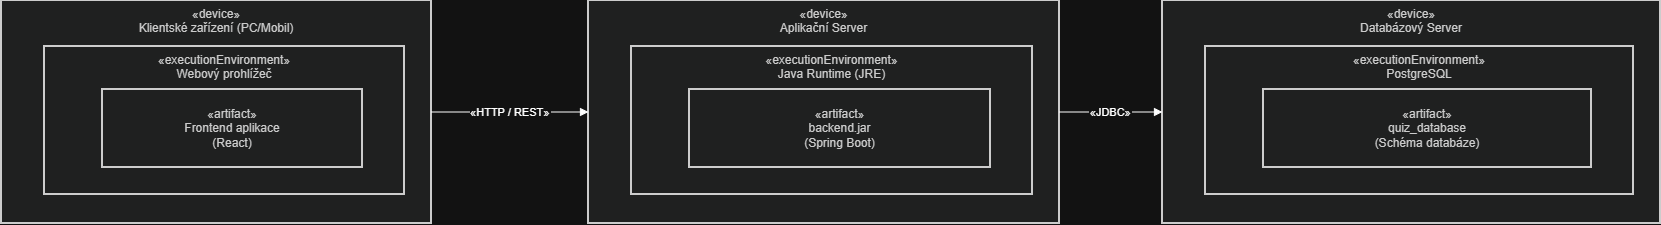

The diagram above was exported from draw.io. Its source (the exported page's mxGraphModel, read from the mxfile embedded in the PNG):
<mxGraphModel dx="1768" dy="979" grid="1" gridSize="10" guides="1" tooltips="1" connect="1" arrows="1" fold="1" page="1" pageScale="1" pageWidth="827" pageHeight="1169" math="0" shadow="0">
  <root>
    <mxCell id="0" />
    <mxCell id="1" parent="0" />
    <mxCell id="k5ElpnDtR24m7z8CYY1l-134" parent="1" style="whiteSpace=wrap;strokeWidth=2;verticalAlign=top;fillColor=light-dark(#eeeeee,#1f2020);strokeColor=light-dark(#999999,#cccccc);fontColor=light-dark(#333333,#cccccc);" value="«device»&#10;Databázový Server" vertex="1">
      <mxGeometry height="223" width="498" x="1181" y="20" as="geometry" />
    </mxCell>
    <mxCell id="k5ElpnDtR24m7z8CYY1l-135" parent="k5ElpnDtR24m7z8CYY1l-134" style="whiteSpace=wrap;strokeWidth=2;verticalAlign=top;fillColor=light-dark(#eeeeee,#1f2020);strokeColor=light-dark(#999999,#cccccc);fontColor=light-dark(#333333,#cccccc);" value="«executionEnvironment»&#10;PostgreSQL" vertex="1">
      <mxGeometry height="148" width="428" x="43" y="46" as="geometry" />
    </mxCell>
    <mxCell id="k5ElpnDtR24m7z8CYY1l-136" parent="k5ElpnDtR24m7z8CYY1l-135" style="whiteSpace=wrap;strokeWidth=2;fillColor=light-dark(#eeeeee,#1f2020);strokeColor=light-dark(#999999,#cccccc);fontColor=light-dark(#333333,#cccccc);" value="«artifact»&#10;quiz_database&#10;(Schéma databáze)" vertex="1">
      <mxGeometry height="78" width="328" x="58" y="43" as="geometry" />
    </mxCell>
    <mxCell id="k5ElpnDtR24m7z8CYY1l-137" parent="1" style="whiteSpace=wrap;strokeWidth=2;verticalAlign=top;fillColor=light-dark(#eeeeee,#1f2020);strokeColor=light-dark(#999999,#cccccc);fontColor=light-dark(#333333,#cccccc);" value="«device»&#10;Aplikační Server" vertex="1">
      <mxGeometry height="223" width="471" x="607" y="20" as="geometry" />
    </mxCell>
    <mxCell id="k5ElpnDtR24m7z8CYY1l-138" parent="k5ElpnDtR24m7z8CYY1l-137" style="whiteSpace=wrap;strokeWidth=2;verticalAlign=top;fillColor=light-dark(#eeeeee,#1f2020);strokeColor=light-dark(#999999,#cccccc);fontColor=light-dark(#333333,#cccccc);" value="«executionEnvironment»&#10;Java Runtime (JRE)" vertex="1">
      <mxGeometry height="148" width="401" x="43" y="46" as="geometry" />
    </mxCell>
    <mxCell id="k5ElpnDtR24m7z8CYY1l-139" parent="k5ElpnDtR24m7z8CYY1l-138" style="whiteSpace=wrap;strokeWidth=2;fillColor=light-dark(#eeeeee,#1f2020);strokeColor=light-dark(#999999,#cccccc);fontColor=light-dark(#333333,#cccccc);" value="«artifact»&#10;backend.jar&#10;(Spring Boot)" vertex="1">
      <mxGeometry height="78" width="301" x="58" y="43" as="geometry" />
    </mxCell>
    <mxCell id="k5ElpnDtR24m7z8CYY1l-140" parent="1" style="whiteSpace=wrap;strokeWidth=2;verticalAlign=top;fillColor=light-dark(#eeeeee,#1f2020);strokeColor=light-dark(#999999,#cccccc);fontColor=light-dark(#333333,#cccccc);" value="«device»&#10;Klientské zařízení (PC/Mobil)" vertex="1">
      <mxGeometry height="223" width="430" x="20" y="20" as="geometry" />
    </mxCell>
    <mxCell id="k5ElpnDtR24m7z8CYY1l-141" parent="k5ElpnDtR24m7z8CYY1l-140" style="whiteSpace=wrap;strokeWidth=2;verticalAlign=top;fillColor=light-dark(#eeeeee,#1f2020);strokeColor=light-dark(#999999,#cccccc);fontColor=light-dark(#333333,#cccccc);" value="«executionEnvironment»&#10;Webový prohlížeč" vertex="1">
      <mxGeometry height="148" width="360" x="43" y="46" as="geometry" />
    </mxCell>
    <mxCell id="k5ElpnDtR24m7z8CYY1l-142" parent="k5ElpnDtR24m7z8CYY1l-141" style="whiteSpace=wrap;strokeWidth=2;fillColor=light-dark(#eeeeee,#1f2020);strokeColor=light-dark(#999999,#cccccc);fontColor=light-dark(#333333,#cccccc);" value="«artifact»&#10;Frontend aplikace&#10;(React)" vertex="1">
      <mxGeometry height="78" width="260" x="58" y="43" as="geometry" />
    </mxCell>
    <mxCell id="k5ElpnDtR24m7z8CYY1l-143" edge="1" parent="1" source="k5ElpnDtR24m7z8CYY1l-140" style="curved=1;startArrow=none;endArrow=block;exitX=1;exitY=0.5;entryX=0;entryY=0.5;rounded=0;" target="k5ElpnDtR24m7z8CYY1l-137" value="«HTTP / REST»">
      <mxGeometry relative="1" as="geometry">
        <Array as="points" />
      </mxGeometry>
    </mxCell>
    <mxCell id="k5ElpnDtR24m7z8CYY1l-144" edge="1" parent="1" source="k5ElpnDtR24m7z8CYY1l-137" style="curved=1;startArrow=none;endArrow=block;exitX=1;exitY=0.5;entryX=0;entryY=0.5;rounded=0;" target="k5ElpnDtR24m7z8CYY1l-134" value="«JDBC»">
      <mxGeometry relative="1" as="geometry">
        <Array as="points" />
      </mxGeometry>
    </mxCell>
  </root>
</mxGraphModel>